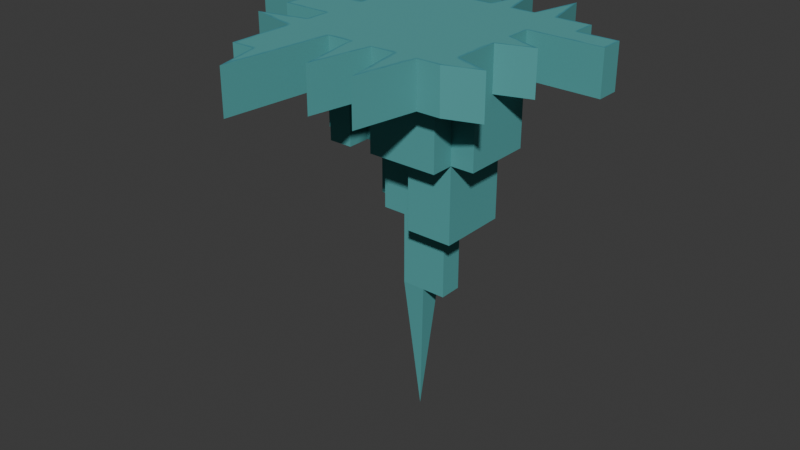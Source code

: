 # Source: BadGuyIsland.blend  (saved by Blender 4.2.66; exported with 4.5.12 LTS)
import bpy
from mathutils import Matrix  # noqa: F401  (used for matrix-valued properties, if any)

bpy.ops.wm.read_factory_settings(use_empty=True)
scene = bpy.context.scene
scene.name = 'Scene'

# ---- collections
col_collection = bpy.data.collections.new('Collection'); scene.collection.children.link(col_collection)

# ---- images (referenced by path relative to the original .blend; pixels are not part of the script)
import os
ASSET_DIR = os.environ.get("B2B_ASSET_DIR", "")  # directory of the original .blend (textures are referenced by path, not embedded)
HERE = os.path.dirname(os.path.abspath(__file__))  # packed textures are extracted next to this script under _unpacked/

def load_image(name, relpath, width, height, colorspace="sRGB"):
    """Load a texture the original file referenced (path relative to the .blend, or extracted next to this script)."""
    p = next((c for c in (os.path.join(HERE, relpath), os.path.join(ASSET_DIR, relpath)) if relpath and os.path.exists(c)), "")
    if p:
        img = bpy.data.images.load(p, check_existing=True)
        img.name = name
    else:  # same state as the original file: an image datablock whose file is absent (Cycles renders it pink)
        img = bpy.data.images.new(name, width, height)
        img.source = "FILE"
        img.filepath = "//" + (relpath or name)
    img.colorspace_settings.name = colorspace
    return img
img_badguyislandmat = load_image('BadGuyIslandMat', '_unpacked/BadGuyIslandMat.487c246a.png', 1024, 1024, 'sRGB')

# ---- materials (node trees are filled in below, after node groups)
mat_badguyislandmat = bpy.data.materials.new('BadGuyIslandMat')

# ---- material node trees
mat_badguyislandmat.use_nodes = True; mat_badguyislandmat.node_tree.nodes.clear()
_N = mat_badguyislandmat.node_tree.nodes; _L = mat_badguyislandmat.node_tree.links
n0 = _N.new('ShaderNodeBsdfPrincipled'); n0.name = 'Principled BSDF'; n0.location = (10, 300)
n0.inputs[2].default_value = 1.0
n1 = _N.new('ShaderNodeOutputMaterial'); n1.name = 'Material Output'; n1.location = (300, 300)
n2 = _N.new('ShaderNodeTexImage'); n2.name = 'Image Texture'; n2.location = (-352, 265)
n2.image = img_badguyislandmat
_L.new(n0.outputs[0], n1.inputs[0])
_L.new(n2.outputs[0], n0.inputs[0])
n1.is_active_output = True

# ---- world
world_world = bpy.data.worlds.new('World'); scene.world = world_world
world_world.use_nodes = True; world_world.node_tree.nodes.clear()
_N = world_world.node_tree.nodes; _L = world_world.node_tree.links
n0 = _N.new('ShaderNodeOutputWorld'); n0.name = 'World Output'; n0.location = (300, 300)
n1 = _N.new('ShaderNodeBackground'); n1.name = 'Background'; n1.location = (10, 300)
n1.inputs[0].default_value = (0.05088, 0.05088, 0.05088, 1.0)
_L.new(n1.outputs[0], n0.inputs[0])
n0.is_active_output = True
world_world.color = (0.05088, 0.05088, 0.05088)
world_world.sun_shadow_jitter_overblur = 0.0

# ---- meshes
me_cube_001 = bpy.data.meshes.new('Cube.001')
me_cube_001.from_pydata([(-1.0, -1.0, -1.0), (-1.0, -1.0, 1.0), (-1.0, 1.0, -1.0), (-1.0, 1.0, 1.0), (1.0, -1.0, -1.0), (1.0, 1.0, -1.0), (1.0, 1.0, 1.0), (-0.7147, 1.0, -1.0), (0.7147, 1.0, -1.0), (-0.1429, 1.0, -1.0), (0.1429, 1.0, -1.0), (0.4288, 1.0, -1.0), (0.7147, 1.0, 1.0), (-0.7147, 1.0, 1.0), (0.4288, 1.0, 1.0), (0.1429, 1.0, 1.0), (-0.1429, 1.0, 1.0), (0.7147, -1.0, -1.0), (0.4288, -1.0, -1.0), (0.1429, -1.0, -1.0), (-0.1429, -1.0, -1.0), (-0.4288, -1.0, -1.0), (0.7147, -1.0, 1.0), (-0.4288, -1.0, 1.0), (-0.1429, -1.0, 1.0), (0.1429, -1.0, 1.0), (0.4288, -1.0, 1.0), (1.0, -0.7117, 1.0), (1.0, 0.427, 1.0), (1.0, 0.1423, 1.0), (1.0, -0.1423, 1.0), (1.0, -0.7117, -1.0), (1.0, 0.427, -1.0), (1.0, 0.1423, -1.0), (1.0, -0.1423, -1.0), (1.0, -0.427, -1.0), (-1.0, 0.7117, 1.0), (-1.0, -0.7117, 1.0), (-1.0, 0.427, 1.0), (-1.0, 0.1423, 1.0), (-1.0, -0.427, 1.0), (-1.0, -0.7117, -1.0), (-1.0, 0.7117, -1.0), (-1.0, -0.427, -1.0), (-1.0, -0.1423, -1.0), (-1.0, 0.1423, -1.0), (-1.0, 0.427, -1.0), (0.7147, 0.7117, -1.0), (0.7147, -0.7117, -1.0), (0.7147, 0.427, -1.0), (0.4288, 0.427, -7.428), (0.4288, 0.1423, -7.428), (0.7147, -0.427, -1.0), (0.4288, 0.7117, -1.0), (0.4288, -0.1423, -7.428), (0.1429, 0.7117, -7.428), (0.1429, 0.427, -7.428), (0.1429, 0.1423, -7.428), (0.1429, -0.427, -7.428), (0.1429, -0.1423, -7.428), (-0.1429, 0.427, -7.428), (-0.1429, 0.7117, -1.0), (-0.1429, -0.7117, -1.0), (-0.1429, -0.1423, -7.428), (-0.7147, 0.427, -7.428), (-0.1429, -0.427, -1.0), (-0.4288, -0.7117, -1.0), (-0.7147, 0.1423, -7.428), (-0.4288, -0.1423, -7.428), (-0.4288, 0.1423, -7.428), (-0.4288, -0.427, -1.0), (-0.7147, -0.7117, -1.0), (-0.7147, 0.7117, -1.0), (-0.7147, -0.427, -1.0), (-0.7147, -0.1423, -1.0), (-0.7147, 0.1423, -1.0), (-0.7147, 0.427, -1.0), (-1.0, -1.771, -1.0), (-1.0, -1.771, 1.0), (-0.7147, -1.771, 1.0), (0.0, -1.771, 1.0), (0.5717, -1.771, 1.0), (0.5717, -1.771, -1.0), (0.0, -1.771, -1.0), (-0.7147, -1.771, -1.0), (-1.593, -0.8558, 1.0), (-1.593, -0.1423, 1.0), (-1.593, -0.427, 1.0), (-1.593, 0.5693, 1.0), (-1.593, -0.427, -1.0), (-1.593, -0.1423, -1.0), (-1.593, 0.1423, -1.0), (-1.593, 0.5693, -1.0), (-1.593, -0.8558, -1.0), (-0.4288, 1.617, 1.0), (-0.1429, 1.617, 1.0), (0.2859, 1.617, 1.0), (0.2859, 1.617, -1.0), (-0.4288, 1.617, -1.0), (-0.1429, 1.617, -1.0), (0.8573, 1.617, 1.0), (0.8573, 1.617, -1.0), (1.42, 1.0, 1.0), (1.42, 1.0, -1.0), (1.42, -0.8558, -1.0), (1.42, 0.0, -1.0), (1.42, 0.7117, -1.0), (1.42, -0.8558, 1.0), (1.42, 0.0, 1.0), (1.42, 0.7117, 1.0), (1.911, 0.7117, -1.0), (1.911, 0.427, -1.0), (1.911, 0.427, 1.0), (1.911, 0.7117, 1.0), (-0.5717, 2.118, 1.0), (0.4288, 1.0, -3.918), (-0.5717, 2.118, -1.0), (-2.39, 0.0, 1.0), (-0.4288, -0.427, -3.918), (-2.39, 0.0, -1.0), (-0.1429, 1.0, -3.918), (-0.5717, -2.327, 1.0), (-0.5717, -2.327, -1.0), (0.9936, -1.0, 1.0), (-1.59, 0.1423, 1.0), (-0.4288, -0.7117, -3.918), (-0.7147, -0.7117, -3.918), (-0.7147, -0.427, -3.918), (-0.4288, -0.1423, -3.918), (-0.7147, -0.1423, -3.918), (-0.4288, 0.1423, -3.918), (-0.7147, 0.1423, -3.918), (-0.7147, 0.427, -3.918), (-0.7147, 0.7117, -3.918), (-0.1429, -0.427, -3.918), (-0.1429, -0.7117, -3.918), (-0.1429, 0.1423, -10.74), (-0.1429, 0.7117, -3.918), (0.1429, -0.427, -3.918), (0.1429, -0.1423, -3.918), (0.1429, 0.1423, -10.74), (0.1429, 0.427, -3.918), (0.1429, 0.7117, -3.918), (0.1429, 0.427, -10.74), (-0.1429, 0.427, -10.74), (0.4288, 0.427, -3.918), (0.4288, 0.7117, -3.918), (0.7147, -0.427, -3.918), (0.7147, -0.7117, -3.918), (0.7147, 0.427, -3.918), (0.7147, 0.7117, -3.918), (1.0, -0.427, -3.918), (1.0, 0.427, -3.918), (-1.0, -0.427, -3.918), (-1.0, -0.1423, -3.918), (-1.0, 0.1423, -3.918), (-1.0, 0.427, -3.918), (0.4288, 0.7117, -7.428), (0.7147, -0.427, -7.428), (0.7147, 0.427, -7.428), (0.1429, -0.1423, -10.74), (-0.1429, -0.1423, -10.74), (0.4288, -0.1423, -10.74), (0.4288, 0.1423, -10.74), (0.0, 0.0, -17.26)], [], [(35, 34, 30, 27, 31), (128, 68, 63, 59, 139), (16, 9, 99, 95), (72, 61, 137, 133), (24, 20, 83, 80), (23, 21, 20, 24), (25, 19, 18, 26), (91, 119, 117, 124), (12, 8, 11, 14), (120, 9, 16, 15, 10, 11, 115), (10, 15, 96, 97), (6, 5, 101, 100), (2, 3, 13, 7), (60, 63, 68, 69, 67, 64), (33, 34, 35, 151, 152, 32, 28, 29), (62, 135, 148, 48), (46, 92, 42, 2, 7, 116, 98, 99, 9, 61, 72, 76), (42, 36, 3, 2), (43, 44, 154, 153), (52, 48, 148, 147), (35, 52, 147, 151), (74, 75, 131, 129), (73, 43, 153, 127), (53, 47, 150, 146), (65, 70, 118, 134), (47, 49, 149, 150), (62, 65, 134, 135), (71, 73, 127, 126), (61, 9, 120, 137), (66, 71, 126, 125), (49, 32, 152, 149), (76, 72, 133, 132), (46, 76, 132, 156), (70, 66, 125, 118), (75, 45, 155, 131), (11, 53, 146, 115), (44, 74, 129, 154), (38, 46, 156, 155, 45, 39), (23, 121, 122, 21), (59, 63, 161, 160, 162, 54), (43, 40, 87, 89), (40, 43, 41, 37), (34, 33, 105), (84, 79, 78, 77), (19, 25, 80, 83), (26, 18, 82, 81), (17, 22, 81, 82), (1, 0, 77, 78), (86, 90, 89, 87), (37, 41, 93, 85), (36, 42, 92, 88), (0, 1, 85, 93), (46, 38, 88, 92), (48, 52, 35, 31, 104, 4, 17, 82, 18, 19, 83, 20, 21, 122, 84, 77, 0, 93, 41, 43, 73, 71, 66, 70, 65, 62), (13, 114, 116, 7), (95, 99, 98, 94), (94, 98, 116, 114), (4, 104, 107, 123), (32, 111, 112, 28), (8, 12, 100, 101), (11, 10, 97), (14, 11, 97, 96), (103, 102, 109, 106), (30, 34, 105, 108), (5, 6, 102, 103), (33, 29, 108, 105), (31, 27, 107, 104), (112, 111, 110, 113), (106, 109, 113, 110), (1, 78, 79, 121, 23, 24, 80, 25, 26, 81, 22, 123, 107, 27, 30, 108, 29, 28, 112, 113, 109, 102, 6, 100, 12, 14, 96, 15, 16, 95, 94, 114, 13, 3, 36, 88, 38, 39, 124, 117, 86, 87, 40, 37, 85), (32, 49, 47, 53, 11, 8, 101, 5, 103, 106, 110, 111), (90, 119, 91, 45, 75, 74, 44, 43, 89), (90, 86, 117, 119), (79, 84, 122, 121), (17, 4, 123, 22), (45, 91, 124, 39), (135, 134, 138, 147, 148), (134, 118, 125, 126, 127, 153, 154, 129, 131, 130, 128, 139, 138), (132, 141, 56, 143, 144, 60, 64), (128, 130, 69, 68), (138, 58, 158, 147), (138, 139, 59, 58), (141, 142, 55, 56), (63, 60, 144, 136, 161), (145, 149, 159, 50), (149, 145, 146, 150), (147, 149, 152, 151), (132, 133, 137, 120, 115, 146, 142, 141), (131, 155, 156, 132), (57, 51, 163, 140), (147, 158, 159, 149), (158, 58, 59, 54, 51, 57, 56, 55, 157, 50, 159), (130, 131, 67, 69), (146, 145, 50, 157), (142, 146, 157, 55), (131, 132, 64, 67), (140, 160, 164), (140, 136, 144, 143), (162, 160, 140, 163), (51, 54, 162, 163), (56, 57, 140, 143), (161, 136, 164), (160, 161, 164), (136, 140, 164)])
_uv = me_cube_001.uv_layers.new(name='UVMap')
_uv.uv.foreach_set('vector', [0.4507, 0.1498, 0.4294, 0.1498, 0.4294, 5.894e-07, 0.472, 1.188e-06, 0.472, 0.1498, 0.311, 3.025e-08, 0.3225, 0.2627, 0.3011, 0.2636, 0.2797, 0.2645, 0.2683, 0.001866, 0.7841, 0.5779, 0.7841, 0.7278, 0.7379, 0.7278, 0.7379, 0.5779, 0.09925, 0.4832, 0.1421, 0.4832, 0.1421, 0.7018, 0.09925, 0.7018, 0.6407, 0.5182, 0.6407, 0.6681, 0.5829, 0.6681, 0.5829, 0.5183, 0.2283, 0.8002, 0.2283, 0.95, 0.2069, 0.95, 0.2069, 0.8002, 0.3653, 0.8109, 0.3653, 0.9607, 0.3439, 0.9607, 0.3439, 0.8109, 0.5744, 0.5182, 0.5147, 0.5182, 0.5147, 0.3684, 0.5746, 0.3684, 0.3439, 0.8109, 0.3439, 0.9607, 0.3225, 0.9607, 0.3225, 0.8109, 0.5147, 0.3684, 0.5147, 0.1498, 0.5147, 0.0, 0.5361, 0.0, 0.5361, 0.1498, 0.5575, 0.1498, 0.5575, 0.3684, 0.764, 0.3807, 0.764, 0.2309, 0.8102, 0.2309, 0.8102, 0.3807, 0.09267, 0.6331, 0.09267, 0.7829, 0.04634, 0.7829, 0.04634, 0.6331, 0.5147, 0.9677, 0.5147, 0.8179, 0.5361, 0.8179, 0.5361, 0.9677, 0.6002, 0.3316, 0.5575, 0.3316, 0.5575, 0.3102, 0.5788, 0.3102, 0.5788, 0.2888, 0.6002, 0.2888, 0.4081, 0.1498, 0.4294, 0.1498, 0.4507, 0.1498, 0.4507, 0.3684, 0.3867, 0.3684, 0.3867, 0.1498, 0.3867, -8.93e-09, 0.4081, 2.858e-07, 0.451, 0.3684, 0.451, 0.587, 0.3867, 0.587, 0.3867, 0.3684, 0.5994, 0.1654, 0.6423, 0.1498, 0.6111, 0.1832, 0.623, 0.2012, 0.6052, 0.213, 0.6423, 0.2888, 0.6127, 0.2633, 0.5948, 0.2751, 0.5694, 0.2365, 0.5575, 0.2185, 0.5933, 0.1949, 0.5815, 0.1771, 0.9071, 0.9463, 0.9071, 0.7965, 0.9287, 0.7965, 0.9287, 0.9463, 0.4934, 0.7366, 0.5147, 0.7366, 0.5147, 0.9552, 0.4934, 0.9552, 0.9597, 0.3294, 0.981, 0.3294, 0.981, 0.548, 0.9597, 0.548, 0.8956, 0.08108, 0.917, 0.08108, 0.917, 0.2997, 0.8956, 0.2997, 0.472, 0.7366, 0.4934, 0.7366, 0.4934, 0.9552, 0.472, 0.9552, 0.9071, 0.5779, 0.9285, 0.5779, 0.9285, 0.7965, 0.9071, 0.7965, 0.5591, 0.6681, 0.5805, 0.6681, 0.5805, 0.8867, 0.5591, 0.8867, 0.8955, 0.3294, 0.917, 0.3294, 0.917, 0.548, 0.8955, 0.548, 0.9384, 0.08108, 0.9597, 0.08108, 0.9597, 0.2997, 0.9384, 0.2997, 0.9383, 0.3294, 0.9597, 0.3294, 0.9597, 0.548, 0.9383, 0.548, 0.3867, 0.7368, 0.4081, 0.7368, 0.4081, 0.9554, 0.3867, 0.9554, 0.6207, 0.2888, 0.6423, 0.2888, 0.6423, 0.5074, 0.6207, 0.5074, 0.8434, 0.3593, 0.8648, 0.3593, 0.8648, 0.5779, 0.8434, 0.5779, 0.917, 0.08108, 0.9384, 0.08108, 0.9384, 0.2997, 0.917, 0.2997, 0.4081, 0.7368, 0.4294, 0.7368, 0.4294, 0.9554, 0.4081, 0.9554, 0.7165, 0.7278, 0.7379, 0.7278, 0.7379, 0.9464, 0.7165, 0.9464, 0.9499, 0.5779, 0.9712, 0.5779, 0.9712, 0.7965, 0.9499, 0.7965, 0.917, 0.3294, 0.9383, 0.3294, 0.9383, 0.548, 0.917, 0.548, 0.8218, 0.3593, 0.8434, 0.3593, 0.8434, 0.5779, 0.8218, 0.5779, 0.9285, 0.5779, 0.9499, 0.5779, 0.9499, 0.7965, 0.9285, 0.7965, 0.764, 0.08108, 0.764, 0.2309, 0.764, 0.4495, 0.7426, 0.4495, 0.7426, 0.2309, 0.7426, 0.08108, -4.465e-09, 0.4832, 0.09925, 0.4832, 0.09925, 0.6331, -4.465e-09, 0.633, 0.2797, 0.2645, 0.3011, 0.2636, 0.3119, 0.5117, 0.2905, 0.5126, 0.2691, 0.5135, 0.2583, 0.2655, 0.6273, 0.8179, 0.6273, 0.6681, 0.6717, 0.6681, 0.6717, 0.8179, 0.6487, 0.8179, 0.6487, 0.9677, 0.6273, 0.9677, 0.6273, 0.8179, 0.5788, 0.3631, 0.5575, 0.3631, 0.5682, 0.3316, 0.5361, 0.9677, 0.5361, 0.8179, 0.5574, 0.8179, 0.5574, 0.9677, 0.6851, 0.2996, 0.6851, 0.1498, 0.7426, 0.1498, 0.7426, 0.2997, 0.699, 0.0, 0.699, 0.1498, 0.6413, 0.1498, 0.6413, 1.018e-05, 0.6851, 0.4495, 0.6851, 0.2997, 0.7426, 0.2997, 0.7426, 0.4495, 0.4445, 0.587, 0.4445, 0.7368, 0.3867, 0.7368, 0.3867, 0.587, 0.67, 0.8179, 0.67, 0.9677, 0.6487, 0.9677, 0.6487, 0.8179, 0.5591, 0.6681, 0.5591, 0.8179, 0.5147, 0.8179, 0.5147, 0.6681, 0.6273, 0.6681, 0.6273, 0.8179, 0.5829, 0.8179, 0.5829, 0.6681, 0.764, 0.5306, 0.764, 0.3807, 0.8084, 0.3807, 0.8084, 0.5306, 0.3225, 0.8109, 0.3225, 0.6611, 0.3669, 0.6611, 0.3669, 0.8109, 0.06076, 0.4448, 0.07865, 0.4564, 0.06703, 0.4743, 0.04914, 0.4627, 0.02298, 0.4832, 0.03101, 0.451, 0.04263, 0.433, 2.352e-09, 0.3927, 0.05428, 0.4151, 0.06592, 0.3971, 0.02329, 0.3567, 0.07756, 0.3791, 0.08921, 0.3612, 0.01161, 0.2981, 0.0524, 0.3118, 0.06402, 0.2938, 0.1125, 0.3252, 0.1457, 0.2938, 0.1306, 0.337, 0.1485, 0.3486, 0.1369, 0.3665, 0.119, 0.3549, 0.1073, 0.3729, 0.1252, 0.3845, 0.1136, 0.4025, 0.09569, 0.3909, 0.5575, 0.0, 0.6413, 1.039e-05, 0.6413, 0.1498, 0.5575, 0.1498, 0.3867, 0.8109, 0.3867, 0.9607, 0.3653, 0.9607, 0.3653, 0.8109, 0.8218, 0.5779, 0.8218, 0.7278, 0.7841, 0.7278, 0.7841, 0.5779, 0.7165, 0.7278, 0.6851, 0.7278, 0.6851, 0.5779, 0.717, 0.5779, 0.5829, 0.6681, 0.5147, 0.6681, 0.5147, 0.5182, 0.5829, 0.5182, 0.764, 0.2309, 0.764, 0.08108, 0.8102, 0.08109, 0.8102, 0.2309, 0.749, 0.5317, 0.7704, 0.5317, 0.7597, 0.5779, 0.04634, 0.6331, 0.04634, 0.7829, 0.0, 0.7829, 0.0, 0.6331, 0.1853, 0.95, 0.1853, 0.8002, 0.2069, 0.8002, 0.2069, 0.95, 0.7165, 0.7278, 0.7165, 0.8776, 0.6851, 0.8776, 0.6851, 0.7278, 0.7841, 0.8776, 0.7841, 0.7278, 0.8155, 0.7278, 0.8155, 0.8776, 0.7379, 0.8776, 0.7379, 0.7278, 0.7693, 0.7278, 0.7693, 0.8776, 0.09925, 0.8516, 0.09925, 0.7018, 0.1307, 0.7018, 0.1307, 0.8517, 0.6043, 0.8179, 0.6043, 0.9677, 0.5829, 0.9677, 0.5829, 0.8179, 0.1485, 0.8246, 0.1485, 0.6747, 0.1853, 0.6747, 0.1853, 0.8246, 0.1279, 0.05449, 0.1655, 0.0107, 0.1817, 0.02462, 0.217, -2.37e-09, 0.1603, 0.08237, 0.1766, 0.09633, 0.2223, 0.05951, 0.1928, 0.1103, 0.2091, 0.1242, 0.2548, 0.08741, 0.2253, 0.1382, 0.2412, 0.1518, 0.2583, 0.1808, 0.2274, 0.1685, 0.1997, 0.2008, 0.2165, 0.2294, 0.1858, 0.217, 0.1719, 0.2332, 0.2236, 0.2777, 0.2097, 0.2938, 0.1818, 0.2699, 0.1677, 0.2862, 0.1439, 0.2658, 0.1057, 0.2938, 0.1277, 0.2518, 0.1114, 0.2379, 0.07321, 0.266, 0.09519, 0.2239, 0.07895, 0.21, 0.04884, 0.245, 0.0326, 0.2311, 2.654e-09, 0.2526, 0.04646, 0.1821, 0.03025, 0.1681, 0.04432, 0.1518, 0.01759, 0.1147, 0.05822, 0.1356, 0.07211, 0.1194, 0.03858, 0.09061, 7.413e-05, 0.04348, 0.05232, 0.0743, 0.06622, 0.05812, 0.0999, 0.08705, 0.1138, 0.07088, 0.08715, 0.03375, 0.2091, 0.6086, 0.2231, 0.6248, 0.2069, 0.6387, 0.2208, 0.6549, 0.2045, 0.669, 0.1905, 0.6527, 0.1485, 0.6747, 0.1766, 0.6365, 0.1561, 0.6127, 0.1725, 0.5986, 0.1485, 0.5707, 0.1647, 0.5568, 0.2066, 0.7345, 0.2173, 0.6747, 0.228, 0.7345, 0.228, 0.7789, 0.228, 0.8002, 0.2066, 0.8002, 0.2066, 0.7789, 0.1853, 0.7789, 0.1853, 0.7345, 0.3225, 0.661, 0.3225, 0.5112, 0.3822, 0.5112, 0.3822, 0.6611, 0.7407, 0.0, 0.7407, 0.1498, 0.699, 0.1498, 0.699, 1.02e-05, 0.7379, 0.7278, 0.7165, 0.7278, 0.717, 0.5779, 0.7379, 0.5779, 0.6188, 0.5182, 0.5744, 0.5182, 0.5746, 0.3684, 0.6188, 0.3684, 0.6851, 0.5137, 0.7064, 0.5137, 0.7064, 0.5351, 0.7064, 0.5779, 0.6851, 0.5779, 0.7064, 0.5137, 0.7064, 0.4923, 0.6851, 0.4923, 0.6851, 0.4709, 0.7064, 0.4709, 0.7064, 0.4495, 0.7277, 0.4495, 0.7277, 0.4709, 0.749, 0.4709, 0.749, 0.4923, 0.7277, 0.4923, 0.7277, 0.5351, 0.7064, 0.5351, 0.3225, 0.0, 0.3867, 0.0, 0.3867, 0.2629, 0.3867, 0.5112, 0.3653, 0.5112, 0.3653, 0.2629, 0.3225, 0.2629, 0.4445, 0.587, 0.4658, 0.587, 0.4658, 0.8499, 0.4445, 0.8499, 0.2553, 0.2938, 0.2553, 0.5568, 0.2125, 0.5568, 0.2125, 0.2938, 0.8316, 0.08108, 0.8529, 0.08108, 0.8529, 0.344, 0.8316, 0.344, 0.8529, 0.08108, 0.8742, 0.08108, 0.8742, 0.344, 0.8529, 0.344, 0.472, 0.0, 0.5147, 7.144e-08, 0.5147, 0.2483, 0.4934, 0.2483, 0.472, 0.2483, 0.2339, 0.5568, 0.2553, 0.5568, 0.2553, 0.8197, 0.2339, 0.8197, 0.6423, 0.6596, 0.6423, 0.6381, 0.6636, 0.6381, 0.6636, 0.6596, 0.7621, 0.0, 0.7621, 0.06397, 0.7407, 0.06397, 0.7407, 0.0, 3.403e-09, 0.7829, 0.02132, 0.7829, 0.02132, 0.8257, 0.04292, 0.8257, 0.04292, 0.8685, 0.02132, 0.8685, 0.02132, 0.8471, -1.447e-09, 0.8471, 0.7621, 0.02137, 0.7621, -5.097e-10, 0.7834, 1.1e-09, 0.7834, 0.02137, 0.8742, 0.08108, 0.8956, 0.08108, 0.8956, 0.3294, 0.8742, 0.3294, 0.2125, 0.2938, 0.2125, 0.5568, 0.1485, 0.5568, 0.1485, 0.2938, 0.04292, 0.7829, 0.08575, 0.7829, 0.08575, 0.8042, 0.06434, 0.8042, 0.06434, 0.8255, 0.08575, 0.8255, 0.08575, 0.8469, 0.08575, 0.8682, 0.06434, 0.8682, 0.06434, 0.8469, 0.04292, 0.8469, 0.8102, 0.08108, 0.8316, 0.08108, 0.8316, 0.344, 0.8102, 0.344, 0.8645, 0.5779, 0.8858, 0.5779, 0.8858, 0.8409, 0.8645, 0.8409, 0.8218, 0.5779, 0.8432, 0.5779, 0.8432, 0.8409, 0.8218, 0.8409, 0.8432, 0.5779, 0.8645, 0.5779, 0.8645, 0.8409, 0.8432, 0.8409, 0.6637, 0.1503, 0.6851, 0.1498, 0.6851, 0.6383, 0.6637, 0.6597, 0.6637, 0.6383, 0.6851, 0.6383, 0.6851, 0.6597, 0.5788, 0.353, 0.5788, 0.3316, 0.6002, 0.3316, 0.6002, 0.353, 0.8742, 0.3294, 0.8955, 0.3294, 0.8955, 0.5777, 0.8742, 0.5777, 0.8858, 0.5779, 0.9071, 0.5779, 0.9071, 0.8262, 0.8858, 0.8262, 0.472, 0.2483, 0.4934, 0.2483, 0.4827, 0.7366, 0.2905, 0.5126, 0.3119, 0.5117, 0.3225, 1.0, 0.6423, 0.1498, 0.6637, 0.1498, 0.653, 0.6381])
me_cube_001.materials.append(mat_badguyislandmat)
me_cube_001.update()

# ---- objects
ob_cube = bpy.data.objects.new('Cube', me_cube_001)

# ---- transforms, parenting, visibility, modifiers, constraints
ob_cube.location = (0.0, 0.0, 0.0)
ob_cube.scale = (4.173, 4.173, 1.112)
_m = ob_cube.modifiers.new('GeometryNodes', 'NODES')
_m.node_group = None

# ---- collection membership
col_collection.objects.link(ob_cube)

# ---- scene / render settings (as saved in the file)
scene.frame_start = 1; scene.frame_end = 250; scene.frame_set(2)
scene.render.engine = 'BLENDER_EEVEE_NEXT'
bpy.context.view_layer.update()

# ---- added for rendering (the .blend has no active camera and no usable light): camera, sun
cam_auto = bpy.data.cameras.new('AutoCamera')
cam_auto.lens = 50.0
cam_auto.sensor_width = 36.0
cam_auto.clip_end = 1000.0
ob_auto_camera = bpy.data.objects.new('AutoCamera', cam_auto)
scene.collection.objects.link(ob_auto_camera)
ob_auto_camera.location = (29.3854, -36.8964, 15.2667)
ob_auto_camera.rotation_euler = (1.09748, -7.21219e-08, 0.694738)
scene.camera = ob_auto_camera
light_auto_sun = bpy.data.lights.new('AutoSun', 'SUN')
light_auto_sun.energy = 3.0
light_auto_sun.angle = 0.0523599
ob_auto_sun = bpy.data.objects.new('AutoSun', light_auto_sun)
scene.collection.objects.link(ob_auto_sun)
ob_auto_sun.rotation_euler = (0.872665, 0.174533, 0.523599)
bpy.context.view_layer.update()
